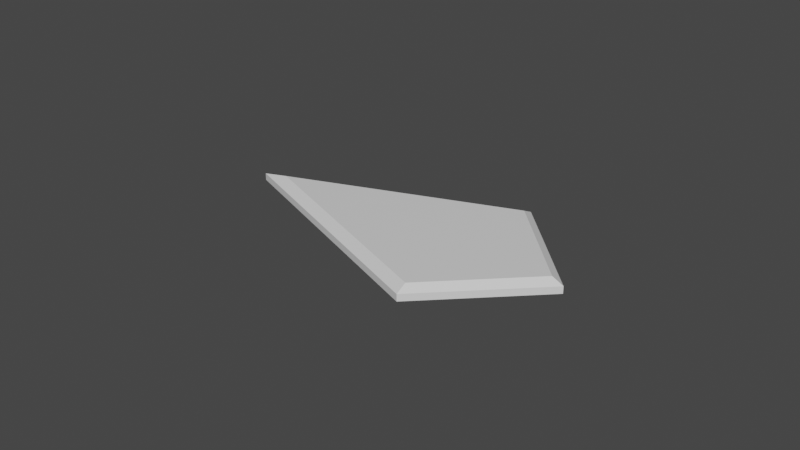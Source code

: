 # Source: paletteKnife.blend  (saved by Blender 2.82.7; exported with 4.5.12 LTS)
import bpy
from mathutils import Matrix  # noqa: F401  (used for matrix-valued properties, if any)

bpy.ops.wm.read_factory_settings(use_empty=True)
scene = bpy.context.scene
scene.name = 'Scene'

# ---- collections
col_collection = bpy.data.collections.new('Collection'); scene.collection.children.link(col_collection)

# ---- materials (node trees are filled in below, after node groups)
mat_material = bpy.data.materials.new('Material')
mat_material.alpha_threshold = 0.0
mat_material.use_transparent_shadow = False
mat_material.line_color = (0.0, 0.0, 0.0, 1.0)

# ---- material node trees
mat_material.use_nodes = True; mat_material.node_tree.nodes.clear()
_N = mat_material.node_tree.nodes; _L = mat_material.node_tree.links
n0 = _N.new('ShaderNodeOutputMaterial'); n0.name = 'Material Output'; n0.location = (300, 300)
n1 = _N.new('ShaderNodeBsdfPrincipled'); n1.name = 'Principled BSDF'; n1.location = (10, 300)
n1.distribution = 'GGX'
n1.subsurface_method = 'BURLEY'
n1.inputs[2].default_value = 0.4
n1.inputs[3].default_value = 1.45
n1.inputs[27].default_value = (0.0, 0.0, 0.0, 1.0)
n1.inputs[28].default_value = 1.0
_L.new(n1.outputs[0], n0.inputs[0])
n0.is_active_output = True

# ---- world
world_world = bpy.data.worlds.new('World'); scene.world = world_world
world_world.use_nodes = True; world_world.node_tree.nodes.clear()
_N = world_world.node_tree.nodes; _L = world_world.node_tree.links
n0 = _N.new('ShaderNodeOutputWorld'); n0.name = 'World Output'; n0.location = (300, 300)
n1 = _N.new('ShaderNodeBackground'); n1.name = 'Background'; n1.location = (10, 300)
n1.inputs[0].default_value = (0.05088, 0.05088, 0.05088, 1.0)
_L.new(n1.outputs[0], n0.inputs[0])
n0.is_active_output = True
world_world.color = (0.05088, 0.05088, 0.05088)
world_world.use_sun_shadow = False
world_world.sun_shadow_jitter_overblur = 0.0

# ---- meshes
me_cube = bpy.data.meshes.new('Cube')
me_cube.from_pydata([(1.0, 1.0, -0.001319), (1.0, -1.0, -0.001319), (-2.592, 2.592, -0.001319), (-1.0, -1.0, -0.001319), (0.8823, 0.8847, 1.263), (1.0, 1.0, 0.7064), (0.8823, -0.8823, 1.263), (1.0, -1.0, 0.7064), (-2.292, 2.292, 1.263), (-2.592, 2.592, 0.7064), (-0.8847, -0.8823, 1.263), (-1.0, -1.0, 0.7064)], [], [(1, 7, 11, 3), (3, 11, 9, 2), (2, 0, 1, 3), (4, 8, 10, 6), (0, 5, 7, 1), (6, 10, 11, 7), (4, 6, 7, 5), (10, 8, 9, 11), (8, 4, 5, 9), (2, 9, 5, 0)])
_uv = me_cube.uv_layers.new(name='UVMap')
_uv.uv.foreach_set('vector', [0.375, 0.75, 0.5883, 0.75, 0.5883, 1.0, 0.375, 1.0, 0.375, 0.0, 0.5883, 0.0, 0.5883, 0.25, 0.375, 0.25, 0.125, 0.5, 0.375, 0.5, 0.375, 0.75, 0.125, 0.75, 0.6503, 0.5352, 0.8466, 0.5284, 0.8398, 0.7247, 0.6581, 0.7169, 0.375, 0.5, 0.5883, 0.5, 0.5883, 0.75, 0.375, 0.75, 0.6581, 0.7169, 0.8398, 0.7247, 0.875, 0.75, 0.625, 0.75, 0.6503, 0.5352, 0.6581, 0.7169, 0.5883, 0.75, 0.5883, 0.5, 0.8398, 0.7247, 0.8466, 0.5284, 0.875, 0.5, 0.875, 0.75, 0.8466, 0.5284, 0.6503, 0.5352, 0.625, 0.5, 0.875, 0.5, 0.375, 0.25, 0.5883, 0.25, 0.5883, 0.5, 0.375, 0.5])
me_cube.materials.append(mat_material)
me_cube.use_remesh_preserve_volume = False
me_cube.use_remesh_preserve_attributes = False
me_cube.use_mirror_vertex_groups = False
me_cube.update()

# ---- objects
ob_cube = bpy.data.objects.new('Cube', me_cube)

# ---- transforms, parenting, visibility, modifiers, constraints
ob_cube.location = (0.0, 0.0, 0.0)
ob_cube.rotation_euler = (0.0, -0.0, 0.7854)
ob_cube.scale = (0.02208, 0.02208, 0.003213)
ob_cube.lock_rotations_4d = False
ob_cube.empty_display_type = 'ARROWS'
ob_cube.lineart.crease_threshold = 0.0

# ---- collection membership
col_collection.objects.link(ob_cube)

# ---- scene / render settings (as saved in the file)
scene.frame_start = 1; scene.frame_end = 250; scene.frame_set(1)
scene.render.engine = 'BLENDER_EEVEE_NEXT'
scene.cycles.use_denoising = False
scene.cycles.samples = 128
scene.cycles.sampling_pattern = 'TABULATED_SOBOL'
scene.cycles.use_adaptive_sampling = False
scene.cycles.use_light_tree = False
scene.view_settings.view_transform = 'Filmic'
bpy.context.view_layer.update()

# ---- added for rendering (the .blend has no active camera and no usable light): camera, sun
cam_auto = bpy.data.cameras.new('AutoCamera')
cam_auto.lens = 50.0
cam_auto.sensor_width = 36.0
cam_auto.clip_end = 1000.0
ob_auto_camera = bpy.data.objects.new('AutoCamera', cam_auto)
scene.collection.objects.link(ob_auto_camera)
ob_auto_camera.location = (0.160186, -0.222054, 0.150062)
ob_auto_camera.rotation_euler = (1.09748, -7.21219e-08, 0.694738)
scene.camera = ob_auto_camera
light_auto_sun = bpy.data.lights.new('AutoSun', 'SUN')
light_auto_sun.energy = 3.0
light_auto_sun.angle = 0.0523599
ob_auto_sun = bpy.data.objects.new('AutoSun', light_auto_sun)
scene.collection.objects.link(ob_auto_sun)
ob_auto_sun.rotation_euler = (0.872665, 0.174533, 0.523599)
bpy.context.view_layer.update()
